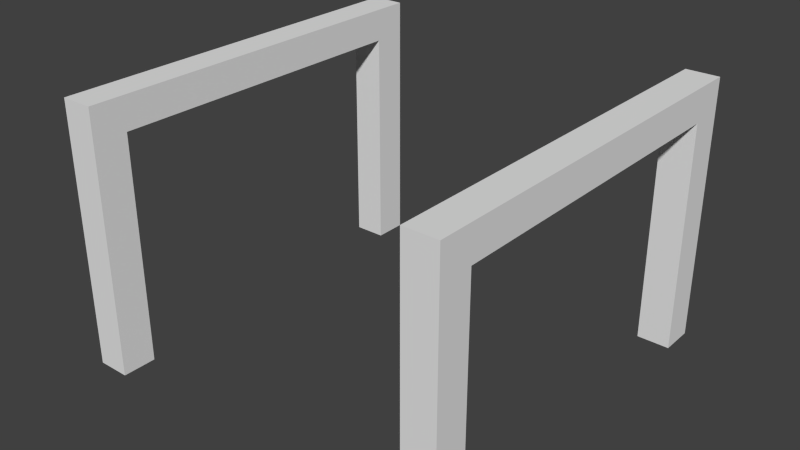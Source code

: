 # Source: cellstand.blend  (saved by Blender 2.67.0; exported with 4.5.12 LTS)
import bpy
from mathutils import Matrix  # noqa: F401  (used for matrix-valued properties, if any)

bpy.ops.wm.read_factory_settings(use_empty=True)
scene = bpy.context.scene
scene.name = 'Scene'

# ---- collections
col_collection_1 = bpy.data.collections.new('Collection 1'); scene.collection.children.link(col_collection_1)

# ---- world
world_world = bpy.data.worlds.new('World'); scene.world = world_world
world_world.color = (0.05088, 0.05088, 0.05088)
world_world.use_sun_shadow = False
world_world.sun_shadow_jitter_overblur = 0.0
world_world.cycles.sampling_method = 'MANUAL'
world_world.cycles.sample_map_resolution = 256

# ---- meshes
me_stand = bpy.data.meshes.new('stand')
me_stand.from_pydata([(-1.0, 1.0, 0.5), (-1.0, 1.0, -1.5), (-1.0, 0.8267, -1.5), (-1.0, -0.8267, -1.5), (-1.0, -1.0, -1.5), (-1.0, -1.0, 0.5), (-1.0, -0.8267, 0.25), (-1.0, 0.8267, 0.25), (1.0, 1.0, 0.5), (1.0, 1.0, -1.5), (1.0, 0.8267, -1.5), (1.0, -1.0, -1.5), (1.0, -0.8267, -1.5), (1.0, -1.0, 0.5), (1.0, 0.8267, 0.25), (1.0, -0.8267, 0.25), (21.0, 1.0, 0.5), (21.0, 1.0, -1.5), (21.0, 0.8267, -1.5), (21.0, -0.8267, -1.5), (21.0, -1.0, -1.5), (21.0, -1.0, 0.5), (21.0, -0.8267, 0.25), (21.0, 0.8267, 0.25), (23.0, 1.0, 0.5), (23.0, 1.0, -1.5), (23.0, 0.8267, -1.5), (23.0, -1.0, -1.5), (23.0, -0.8267, -1.5), (23.0, -1.0, 0.5), (23.0, 0.8267, 0.25), (23.0, -0.8267, 0.25)], [], [(0, 7, 6, 5), (0, 1, 2, 7), (3, 4, 5, 6), (1, 0, 8, 9), (13, 15, 14, 8), (13, 11, 12, 15), (10, 9, 8, 14), (11, 13, 5, 4), (8, 0, 5, 13), (2, 10, 14, 7), (6, 15, 12, 3), (15, 6, 7, 14), (16, 23, 22, 21), (16, 17, 18, 23), (19, 20, 21, 22), (17, 16, 24, 25), (29, 31, 30, 24), (29, 27, 28, 31), (26, 25, 24, 30), (27, 29, 21, 20), (24, 16, 21, 29), (18, 26, 30, 23), (22, 31, 28, 19), (31, 22, 23, 30)])
_uv = me_stand.uv_layers.new(name='UVMap')
_uv.uv.foreach_set('vector', [0.03125, 0.9375, 0.04688, 0.9219, 0.2031, 0.9219, 0.2188, 0.9375, 0.03125, 0.9375, 0.03125, 0.8125, 0.04688, 0.8125, 0.04688, 0.9219, 0.2031, 0.8125, 0.2188, 0.8125, 0.2188, 0.9375, 0.2031, 0.9219, 0.0, 0.9375, 0.0, 0.8125, 0.01562, 0.8125, 0.01562, 0.9375, 0.03125, 0.9375, 0.04688, 0.9219, 0.2031, 0.9219, 0.2188, 0.9375, 0.03125, 0.9375, 0.03125, 0.8125, 0.04688, 0.8125, 0.04688, 0.9219, 0.2031, 0.8125, 0.2188, 0.8125, 0.2188, 0.9375, 0.2031, 0.9219, 0.2344, 0.9375, 0.2344, 0.8125, 0.25, 0.8125, 0.25, 0.9375, 0.2188, 0.9531, 0.2188, 0.9688, 0.03125, 0.9688, 0.03125, 0.9531, 0.2344, 0.8125, 0.25, 0.8125, 0.25, 0.9219, 0.2344, 0.9219, 0.01562, 0.9219, 0.0, 0.9219, 0.0, 0.8125, 0.01562, 0.8125, 0.2031, 0.7812, 0.2031, 0.7969, 0.04688, 0.7969, 0.04688, 0.7812, 0.03125, 0.9375, 0.04688, 0.9219, 0.2031, 0.9219, 0.2188, 0.9375, 0.03125, 0.9375, 0.03125, 0.8125, 0.04688, 0.8125, 0.04688, 0.9219, 0.2031, 0.8125, 0.2188, 0.8125, 0.2188, 0.9375, 0.2031, 0.9219, 0.0, 0.9375, 0.0, 0.8125, 0.01562, 0.8125, 0.01562, 0.9375, 0.03125, 0.9375, 0.04688, 0.9219, 0.2031, 0.9219, 0.2188, 0.9375, 0.03125, 0.9375, 0.03125, 0.8125, 0.04688, 0.8125, 0.04688, 0.9219, 0.2031, 0.8125, 0.2188, 0.8125, 0.2188, 0.9375, 0.2031, 0.9219, 0.2344, 0.9375, 0.2344, 0.8125, 0.25, 0.8125, 0.25, 0.9375, 0.2188, 0.9844, 0.2188, 1.0, 0.03125, 1.0, 0.03125, 0.9844, 0.2344, 0.8125, 0.25, 0.8125, 0.25, 0.9219, 0.2344, 0.9219, 0.01562, 0.9219, 0.0, 0.9219, 0.0, 0.8125, 0.01562, 0.8125, 0.2031, 0.75, 0.2031, 0.7656, 0.04688, 0.7656, 0.04688, 0.75])
me_stand.use_remesh_preserve_volume = False
me_stand.use_remesh_preserve_attributes = False
me_stand.use_mirror_vertex_groups = False
me_stand.update()

# ---- objects
ob_stand = bpy.data.objects.new('stand', me_stand)

# ---- transforms, parenting, visibility, modifiers, constraints
ob_stand.location = (-0.3438, 0.0, 0.5)
ob_stand.scale = (0.03125, 0.375, 0.25)
ob_stand.lineart.crease_threshold = 0.0

# ---- collection membership
col_collection_1.objects.link(ob_stand)

# ---- scene / render settings (as saved in the file)
scene.frame_start = 1; scene.frame_end = 250; scene.frame_set(1)
scene.render.engine = 'BLENDER_EEVEE_NEXT'
scene.render.image_settings.color_mode = 'RGB'
scene.render.image_settings.compression = 90
scene.render.resolution_percentage = 50
scene.render.dither_intensity = 0.0
scene.cycles.use_denoising = False
scene.cycles.samples = 10
scene.cycles.sampling_pattern = 'TABULATED_SOBOL'
scene.cycles.light_sampling_threshold = 0.0
scene.cycles.use_adaptive_sampling = False
scene.cycles.use_light_tree = False
scene.cycles.blur_glossy = 0.0
scene.cycles.volume_bounces = 1
scene.cycles.pixel_filter_type = 'GAUSSIAN'
scene.cycles.sample_clamp_indirect = 0.0
scene.view_settings.view_transform = 'Standard'
bpy.context.view_layer.update()

# ---- added for rendering (the .blend has no active camera and no usable light): camera, sun
cam_auto = bpy.data.cameras.new('AutoCamera')
cam_auto.lens = 50.0
cam_auto.sensor_width = 36.0
cam_auto.clip_end = 1000.0
ob_auto_camera = bpy.data.objects.new('AutoCamera', cam_auto)
scene.collection.objects.link(ob_auto_camera)
ob_auto_camera.location = (1.08492, -1.30191, 1.24294)
ob_auto_camera.rotation_euler = (1.09748, -7.21219e-08, 0.694738)
scene.camera = ob_auto_camera
light_auto_sun = bpy.data.lights.new('AutoSun', 'SUN')
light_auto_sun.energy = 3.0
light_auto_sun.angle = 0.0523599
ob_auto_sun = bpy.data.objects.new('AutoSun', light_auto_sun)
scene.collection.objects.link(ob_auto_sun)
ob_auto_sun.rotation_euler = (0.872665, 0.174533, 0.523599)
bpy.context.view_layer.update()

